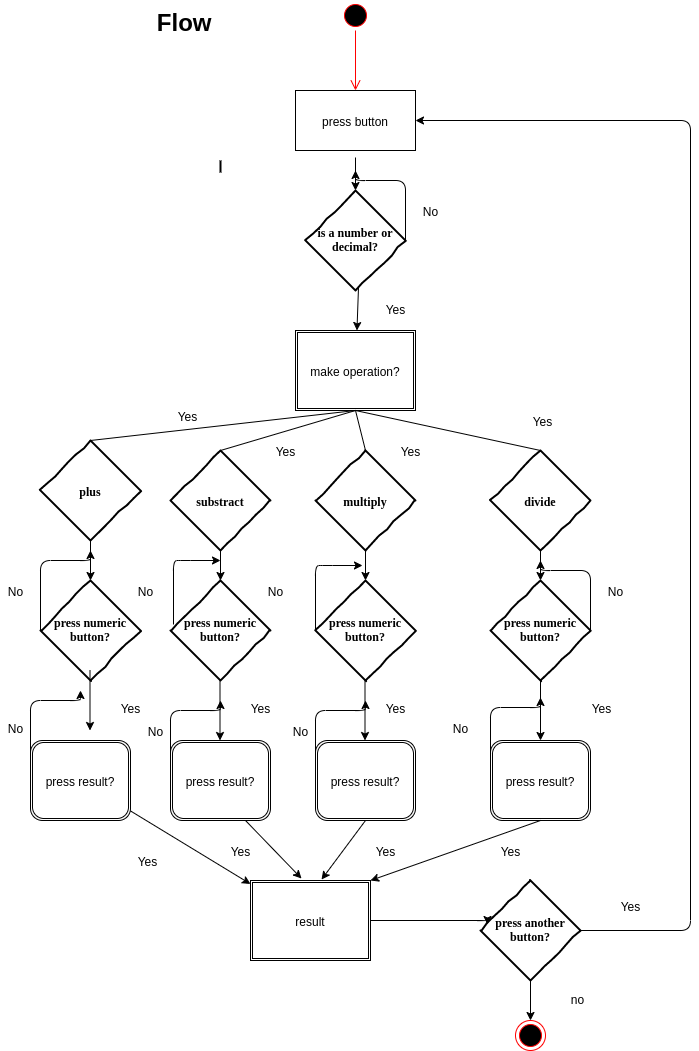

The diagram above was exported from draw.io. Its source (the exported page's mxGraphModel, read from the mxfile embedded in the PNG):
<mxGraphModel dx="1422" dy="675" grid="1" gridSize="10" guides="1" tooltips="1" connect="1" arrows="1" fold="1" page="1" pageScale="1" pageWidth="827" pageHeight="1169" math="0" shadow="0">
  <root>
    <mxCell id="0" />
    <mxCell id="1" parent="0" />
    <mxCell id="7NW0l12TAVgSAvhsSNoy-1" value="" style="ellipse;html=1;shape=startState;fillColor=#000000;strokeColor=#ff0000;" vertex="1" parent="1">
      <mxGeometry x="370" y="20" width="30" height="30" as="geometry" />
    </mxCell>
    <mxCell id="7NW0l12TAVgSAvhsSNoy-2" value="" style="edgeStyle=orthogonalEdgeStyle;html=1;verticalAlign=bottom;endArrow=open;endSize=8;strokeColor=#ff0000;" edge="1" source="7NW0l12TAVgSAvhsSNoy-1" parent="1">
      <mxGeometry relative="1" as="geometry">
        <mxPoint x="385" y="110" as="targetPoint" />
      </mxGeometry>
    </mxCell>
    <mxCell id="7NW0l12TAVgSAvhsSNoy-3" value="press button" style="rounded=0;whiteSpace=wrap;html=1;" vertex="1" parent="1">
      <mxGeometry x="325" y="110" width="120" height="60" as="geometry" />
    </mxCell>
    <mxCell id="7NW0l12TAVgSAvhsSNoy-4" value="is a number or decimal?" style="rhombus;html=1;align=center;whiteSpace=wrap;comic=1;strokeWidth=2;fontFamily=Comic Sans MS;fontStyle=1;" vertex="1" parent="1">
      <mxGeometry x="335" y="210" width="100" height="100" as="geometry" />
    </mxCell>
    <mxCell id="7NW0l12TAVgSAvhsSNoy-5" value="make operation?" style="shape=ext;double=1;rounded=0;whiteSpace=wrap;html=1;" vertex="1" parent="1">
      <mxGeometry x="325" y="350" width="120" height="80" as="geometry" />
    </mxCell>
    <mxCell id="7NW0l12TAVgSAvhsSNoy-6" value="plus" style="rhombus;html=1;align=center;whiteSpace=wrap;comic=1;strokeWidth=2;fontFamily=Comic Sans MS;fontStyle=1;" vertex="1" parent="1">
      <mxGeometry x="70" y="460" width="100" height="100" as="geometry" />
    </mxCell>
    <mxCell id="7NW0l12TAVgSAvhsSNoy-7" value="substract" style="rhombus;html=1;align=center;whiteSpace=wrap;comic=1;strokeWidth=2;fontFamily=Comic Sans MS;fontStyle=1;" vertex="1" parent="1">
      <mxGeometry x="200" y="470" width="100" height="100" as="geometry" />
    </mxCell>
    <mxCell id="7NW0l12TAVgSAvhsSNoy-8" value="multiply" style="rhombus;html=1;align=center;whiteSpace=wrap;comic=1;strokeWidth=2;fontFamily=Comic Sans MS;fontStyle=1;" vertex="1" parent="1">
      <mxGeometry x="345" y="470" width="100" height="100" as="geometry" />
    </mxCell>
    <mxCell id="7NW0l12TAVgSAvhsSNoy-9" value="divide" style="rhombus;html=1;align=center;whiteSpace=wrap;comic=1;strokeWidth=2;fontFamily=Comic Sans MS;fontStyle=1;" vertex="1" parent="1">
      <mxGeometry x="520" y="470" width="100" height="100" as="geometry" />
    </mxCell>
    <mxCell id="7NW0l12TAVgSAvhsSNoy-10" value="press numeric button?" style="rhombus;html=1;align=center;whiteSpace=wrap;comic=1;strokeWidth=2;fontFamily=Comic Sans MS;fontStyle=1;" vertex="1" parent="1">
      <mxGeometry x="70" y="600" width="100" height="100" as="geometry" />
    </mxCell>
    <mxCell id="7NW0l12TAVgSAvhsSNoy-11" value="press numeric button?" style="rhombus;html=1;align=center;whiteSpace=wrap;comic=1;strokeWidth=2;fontFamily=Comic Sans MS;fontStyle=1;" vertex="1" parent="1">
      <mxGeometry x="200" y="600" width="100" height="100" as="geometry" />
    </mxCell>
    <mxCell id="7NW0l12TAVgSAvhsSNoy-12" value="press numeric button?" style="rhombus;html=1;align=center;whiteSpace=wrap;comic=1;strokeWidth=2;fontFamily=Comic Sans MS;fontStyle=1;" vertex="1" parent="1">
      <mxGeometry x="345" y="600" width="100" height="100" as="geometry" />
    </mxCell>
    <mxCell id="7NW0l12TAVgSAvhsSNoy-13" value="press numeric button?" style="rhombus;html=1;align=center;whiteSpace=wrap;comic=1;strokeWidth=2;fontFamily=Comic Sans MS;fontStyle=1;" vertex="1" parent="1">
      <mxGeometry x="520" y="600" width="100" height="100" as="geometry" />
    </mxCell>
    <mxCell id="7NW0l12TAVgSAvhsSNoy-14" value="press result?" style="shape=ext;double=1;rounded=1;whiteSpace=wrap;html=1;" vertex="1" parent="1">
      <mxGeometry x="60" y="760" width="100" height="80" as="geometry" />
    </mxCell>
    <mxCell id="7NW0l12TAVgSAvhsSNoy-15" value="&lt;span style=&quot;white-space: normal&quot;&gt;press result?&lt;/span&gt;" style="shape=ext;double=1;rounded=1;whiteSpace=wrap;html=1;" vertex="1" parent="1">
      <mxGeometry x="200" y="760" width="100" height="80" as="geometry" />
    </mxCell>
    <mxCell id="7NW0l12TAVgSAvhsSNoy-16" value="&lt;span style=&quot;white-space: normal&quot;&gt;press result?&lt;/span&gt;" style="shape=ext;double=1;rounded=1;whiteSpace=wrap;html=1;" vertex="1" parent="1">
      <mxGeometry x="345" y="760" width="100" height="80" as="geometry" />
    </mxCell>
    <mxCell id="7NW0l12TAVgSAvhsSNoy-17" value="&lt;span style=&quot;white-space: normal&quot;&gt;press result?&lt;/span&gt;" style="shape=ext;double=1;rounded=1;whiteSpace=wrap;html=1;" vertex="1" parent="1">
      <mxGeometry x="520" y="760" width="100" height="80" as="geometry" />
    </mxCell>
    <mxCell id="7NW0l12TAVgSAvhsSNoy-18" value="result" style="shape=ext;double=1;rounded=0;whiteSpace=wrap;html=1;" vertex="1" parent="1">
      <mxGeometry x="280" y="900" width="120" height="80" as="geometry" />
    </mxCell>
    <mxCell id="7NW0l12TAVgSAvhsSNoy-19" value="press another button?" style="rhombus;html=1;align=center;whiteSpace=wrap;comic=1;strokeWidth=2;fontFamily=Comic Sans MS;fontStyle=1;" vertex="1" parent="1">
      <mxGeometry x="510" y="900" width="100" height="100" as="geometry" />
    </mxCell>
    <mxCell id="7NW0l12TAVgSAvhsSNoy-20" value="" style="ellipse;html=1;shape=endState;fillColor=#000000;strokeColor=#ff0000;" vertex="1" parent="1">
      <mxGeometry x="545" y="1040" width="30" height="30" as="geometry" />
    </mxCell>
    <mxCell id="7NW0l12TAVgSAvhsSNoy-21" value="" style="line;strokeWidth=2;direction=south;html=1;" vertex="1" parent="1">
      <mxGeometry x="245" y="180" width="10" height="12" as="geometry" />
    </mxCell>
    <mxCell id="7NW0l12TAVgSAvhsSNoy-27" value="" style="edgeStyle=segmentEdgeStyle;endArrow=classic;html=1;entryX=0.07;entryY=0.44;entryDx=0;entryDy=0;entryPerimeter=0;" edge="1" parent="1" target="7NW0l12TAVgSAvhsSNoy-19">
      <mxGeometry width="50" height="50" relative="1" as="geometry">
        <mxPoint x="400" y="940" as="sourcePoint" />
        <mxPoint x="450" y="890" as="targetPoint" />
      </mxGeometry>
    </mxCell>
    <mxCell id="7NW0l12TAVgSAvhsSNoy-28" value="" style="endArrow=classic;html=1;exitX=0.5;exitY=1;exitDx=0;exitDy=0;entryX=0.5;entryY=0;entryDx=0;entryDy=0;" edge="1" parent="1" source="7NW0l12TAVgSAvhsSNoy-19" target="7NW0l12TAVgSAvhsSNoy-20">
      <mxGeometry width="50" height="50" relative="1" as="geometry">
        <mxPoint x="60" y="1140" as="sourcePoint" />
        <mxPoint x="110" y="1090" as="targetPoint" />
      </mxGeometry>
    </mxCell>
    <mxCell id="7NW0l12TAVgSAvhsSNoy-29" value="no" style="text;html=1;align=center;verticalAlign=middle;resizable=0;points=[];autosize=1;" vertex="1" parent="1">
      <mxGeometry x="592" y="1008" width="30" height="20" as="geometry" />
    </mxCell>
    <mxCell id="7NW0l12TAVgSAvhsSNoy-30" value="" style="endArrow=classic;html=1;exitX=0.5;exitY=1;exitDx=0;exitDy=0;entryX=0.5;entryY=0;entryDx=0;entryDy=0;" edge="1" parent="1" source="7NW0l12TAVgSAvhsSNoy-13" target="7NW0l12TAVgSAvhsSNoy-17">
      <mxGeometry width="50" height="50" relative="1" as="geometry">
        <mxPoint x="640" y="940" as="sourcePoint" />
        <mxPoint x="720" y="968" as="targetPoint" />
      </mxGeometry>
    </mxCell>
    <mxCell id="7NW0l12TAVgSAvhsSNoy-31" value="" style="endArrow=classic;html=1;exitX=0.5;exitY=1;exitDx=0;exitDy=0;entryX=0.5;entryY=0;entryDx=0;entryDy=0;" edge="1" parent="1">
      <mxGeometry width="50" height="50" relative="1" as="geometry">
        <mxPoint x="394.5" y="700" as="sourcePoint" />
        <mxPoint x="394.5" y="760" as="targetPoint" />
      </mxGeometry>
    </mxCell>
    <mxCell id="7NW0l12TAVgSAvhsSNoy-32" value="" style="endArrow=classic;html=1;exitX=0.5;exitY=1;exitDx=0;exitDy=0;entryX=0.5;entryY=0;entryDx=0;entryDy=0;" edge="1" parent="1">
      <mxGeometry width="50" height="50" relative="1" as="geometry">
        <mxPoint x="249.5" y="700" as="sourcePoint" />
        <mxPoint x="249.5" y="760" as="targetPoint" />
      </mxGeometry>
    </mxCell>
    <mxCell id="7NW0l12TAVgSAvhsSNoy-33" value="" style="endArrow=classic;html=1;exitX=0.5;exitY=1;exitDx=0;exitDy=0;entryX=0.5;entryY=0;entryDx=0;entryDy=0;" edge="1" parent="1">
      <mxGeometry width="50" height="50" relative="1" as="geometry">
        <mxPoint x="119.5" y="690" as="sourcePoint" />
        <mxPoint x="119.5" y="750" as="targetPoint" />
      </mxGeometry>
    </mxCell>
    <mxCell id="7NW0l12TAVgSAvhsSNoy-34" value="" style="endArrow=classic;html=1;entryX=0.5;entryY=0;entryDx=0;entryDy=0;exitX=0.5;exitY=1;exitDx=0;exitDy=0;" edge="1" parent="1" source="7NW0l12TAVgSAvhsSNoy-6" target="7NW0l12TAVgSAvhsSNoy-10">
      <mxGeometry width="50" height="50" relative="1" as="geometry">
        <mxPoint y="590" as="sourcePoint" />
        <mxPoint x="50" y="540" as="targetPoint" />
      </mxGeometry>
    </mxCell>
    <mxCell id="7NW0l12TAVgSAvhsSNoy-35" value="" style="endArrow=classic;html=1;entryX=0.5;entryY=0;entryDx=0;entryDy=0;exitX=0.5;exitY=1;exitDx=0;exitDy=0;" edge="1" parent="1" source="7NW0l12TAVgSAvhsSNoy-7" target="7NW0l12TAVgSAvhsSNoy-11">
      <mxGeometry width="50" height="50" relative="1" as="geometry">
        <mxPoint x="130" y="570" as="sourcePoint" />
        <mxPoint x="130" y="610" as="targetPoint" />
      </mxGeometry>
    </mxCell>
    <mxCell id="7NW0l12TAVgSAvhsSNoy-36" value="" style="endArrow=classic;html=1;entryX=0.5;entryY=0;entryDx=0;entryDy=0;exitX=0.5;exitY=1;exitDx=0;exitDy=0;" edge="1" parent="1" source="7NW0l12TAVgSAvhsSNoy-8" target="7NW0l12TAVgSAvhsSNoy-12">
      <mxGeometry width="50" height="50" relative="1" as="geometry">
        <mxPoint x="260" y="580" as="sourcePoint" />
        <mxPoint x="260" y="610" as="targetPoint" />
      </mxGeometry>
    </mxCell>
    <mxCell id="7NW0l12TAVgSAvhsSNoy-37" value="" style="endArrow=classic;html=1;exitX=0.5;exitY=1;exitDx=0;exitDy=0;" edge="1" parent="1" source="7NW0l12TAVgSAvhsSNoy-9" target="7NW0l12TAVgSAvhsSNoy-13">
      <mxGeometry width="50" height="50" relative="1" as="geometry">
        <mxPoint x="405" y="580" as="sourcePoint" />
        <mxPoint x="405" y="610" as="targetPoint" />
      </mxGeometry>
    </mxCell>
    <mxCell id="7NW0l12TAVgSAvhsSNoy-38" value="" style="edgeStyle=elbowEdgeStyle;elbow=horizontal;endArrow=classic;html=1;entryX=1;entryY=0.5;entryDx=0;entryDy=0;" edge="1" parent="1" target="7NW0l12TAVgSAvhsSNoy-3">
      <mxGeometry width="50" height="50" relative="1" as="geometry">
        <mxPoint x="610" y="950" as="sourcePoint" />
        <mxPoint x="730" y="139" as="targetPoint" />
        <Array as="points">
          <mxPoint x="720" y="920" />
        </Array>
      </mxGeometry>
    </mxCell>
    <mxCell id="7NW0l12TAVgSAvhsSNoy-39" value="Yes" style="text;html=1;align=center;verticalAlign=middle;resizable=0;points=[];autosize=1;" vertex="1" parent="1">
      <mxGeometry x="640" y="915" width="40" height="20" as="geometry" />
    </mxCell>
    <mxCell id="7NW0l12TAVgSAvhsSNoy-40" value="" style="edgeStyle=elbowEdgeStyle;elbow=vertical;endArrow=classic;html=1;exitX=0;exitY=0.5;exitDx=0;exitDy=0;" edge="1" parent="1" source="7NW0l12TAVgSAvhsSNoy-10">
      <mxGeometry width="50" height="50" relative="1" as="geometry">
        <mxPoint x="30" y="620" as="sourcePoint" />
        <mxPoint x="120" y="570" as="targetPoint" />
        <Array as="points">
          <mxPoint x="50" y="580" />
        </Array>
      </mxGeometry>
    </mxCell>
    <mxCell id="7NW0l12TAVgSAvhsSNoy-41" value="" style="edgeStyle=elbowEdgeStyle;elbow=vertical;endArrow=classic;html=1;exitX=1;exitY=0.5;exitDx=0;exitDy=0;" edge="1" parent="1" source="7NW0l12TAVgSAvhsSNoy-13">
      <mxGeometry width="50" height="50" relative="1" as="geometry">
        <mxPoint x="640" y="630" as="sourcePoint" />
        <mxPoint x="570" y="580" as="targetPoint" />
        <Array as="points">
          <mxPoint x="660" y="590" />
        </Array>
      </mxGeometry>
    </mxCell>
    <mxCell id="7NW0l12TAVgSAvhsSNoy-43" value="No&lt;br&gt;" style="text;html=1;align=center;verticalAlign=middle;resizable=0;points=[];autosize=1;" vertex="1" parent="1">
      <mxGeometry x="630" y="600" width="30" height="20" as="geometry" />
    </mxCell>
    <mxCell id="7NW0l12TAVgSAvhsSNoy-44" value="Yes&lt;br&gt;" style="text;html=1;align=center;verticalAlign=middle;resizable=0;points=[];autosize=1;" vertex="1" parent="1">
      <mxGeometry x="611" y="717" width="40" height="20" as="geometry" />
    </mxCell>
    <mxCell id="7NW0l12TAVgSAvhsSNoy-45" value="Yes&lt;br&gt;" style="text;html=1;align=center;verticalAlign=middle;resizable=0;points=[];autosize=1;" vertex="1" parent="1">
      <mxGeometry x="405" y="717" width="40" height="20" as="geometry" />
    </mxCell>
    <mxCell id="7NW0l12TAVgSAvhsSNoy-46" value="Yes&lt;br&gt;" style="text;html=1;align=center;verticalAlign=middle;resizable=0;points=[];autosize=1;" vertex="1" parent="1">
      <mxGeometry x="270" y="717" width="40" height="20" as="geometry" />
    </mxCell>
    <mxCell id="7NW0l12TAVgSAvhsSNoy-47" value="Yes&lt;br&gt;" style="text;html=1;align=center;verticalAlign=middle;resizable=0;points=[];autosize=1;" vertex="1" parent="1">
      <mxGeometry x="140" y="717" width="40" height="20" as="geometry" />
    </mxCell>
    <mxCell id="7NW0l12TAVgSAvhsSNoy-48" value="" style="edgeStyle=segmentEdgeStyle;endArrow=classic;html=1;exitX=0.03;exitY=0.44;exitDx=0;exitDy=0;exitPerimeter=0;" edge="1" parent="1" source="7NW0l12TAVgSAvhsSNoy-11">
      <mxGeometry width="50" height="50" relative="1" as="geometry">
        <mxPoint x="160" y="600" as="sourcePoint" />
        <mxPoint x="250" y="580" as="targetPoint" />
        <Array as="points">
          <mxPoint x="203" y="580" />
          <mxPoint x="210" y="580" />
        </Array>
      </mxGeometry>
    </mxCell>
    <mxCell id="7NW0l12TAVgSAvhsSNoy-49" value="" style="edgeStyle=segmentEdgeStyle;endArrow=classic;html=1;exitX=0.03;exitY=0.44;exitDx=0;exitDy=0;exitPerimeter=0;" edge="1" parent="1">
      <mxGeometry width="50" height="50" relative="1" as="geometry">
        <mxPoint x="345" y="649" as="sourcePoint" />
        <mxPoint x="392" y="585" as="targetPoint" />
        <Array as="points">
          <mxPoint x="345" y="585" />
          <mxPoint x="352" y="585" />
        </Array>
      </mxGeometry>
    </mxCell>
    <mxCell id="7NW0l12TAVgSAvhsSNoy-51" value="No&lt;br&gt;" style="text;html=1;align=center;verticalAlign=middle;resizable=0;points=[];autosize=1;" vertex="1" parent="1">
      <mxGeometry x="290" y="600" width="30" height="20" as="geometry" />
    </mxCell>
    <mxCell id="7NW0l12TAVgSAvhsSNoy-52" value="No&lt;br&gt;" style="text;html=1;align=center;verticalAlign=middle;resizable=0;points=[];autosize=1;" vertex="1" parent="1">
      <mxGeometry x="160" y="600" width="30" height="20" as="geometry" />
    </mxCell>
    <mxCell id="7NW0l12TAVgSAvhsSNoy-53" value="" style="endArrow=none;html=1;entryX=0.5;entryY=1;entryDx=0;entryDy=0;exitX=0.5;exitY=0;exitDx=0;exitDy=0;" edge="1" parent="1" source="7NW0l12TAVgSAvhsSNoy-6" target="7NW0l12TAVgSAvhsSNoy-5">
      <mxGeometry width="50" height="50" relative="1" as="geometry">
        <mxPoint x="210" y="450" as="sourcePoint" />
        <mxPoint x="260" y="400" as="targetPoint" />
      </mxGeometry>
    </mxCell>
    <mxCell id="7NW0l12TAVgSAvhsSNoy-54" value="" style="endArrow=none;html=1;entryX=0.5;entryY=1;entryDx=0;entryDy=0;exitX=0.5;exitY=0;exitDx=0;exitDy=0;" edge="1" parent="1" source="7NW0l12TAVgSAvhsSNoy-7" target="7NW0l12TAVgSAvhsSNoy-5">
      <mxGeometry width="50" height="50" relative="1" as="geometry">
        <mxPoint x="130" y="470" as="sourcePoint" />
        <mxPoint x="395" y="440" as="targetPoint" />
      </mxGeometry>
    </mxCell>
    <mxCell id="7NW0l12TAVgSAvhsSNoy-56" value="" style="endArrow=none;html=1;entryX=0.5;entryY=1;entryDx=0;entryDy=0;exitX=0.5;exitY=0;exitDx=0;exitDy=0;" edge="1" parent="1" source="7NW0l12TAVgSAvhsSNoy-8" target="7NW0l12TAVgSAvhsSNoy-5">
      <mxGeometry width="50" height="50" relative="1" as="geometry">
        <mxPoint x="260" y="480" as="sourcePoint" />
        <mxPoint x="395" y="440" as="targetPoint" />
      </mxGeometry>
    </mxCell>
    <mxCell id="7NW0l12TAVgSAvhsSNoy-57" value="" style="endArrow=none;html=1;entryX=0.5;entryY=1;entryDx=0;entryDy=0;exitX=0.5;exitY=0;exitDx=0;exitDy=0;" edge="1" parent="1" source="7NW0l12TAVgSAvhsSNoy-9" target="7NW0l12TAVgSAvhsSNoy-5">
      <mxGeometry width="50" height="50" relative="1" as="geometry">
        <mxPoint x="405" y="480" as="sourcePoint" />
        <mxPoint x="395" y="440" as="targetPoint" />
      </mxGeometry>
    </mxCell>
    <mxCell id="7NW0l12TAVgSAvhsSNoy-58" value="Yes&lt;br&gt;" style="text;html=1;align=center;verticalAlign=middle;resizable=0;points=[];autosize=1;" vertex="1" parent="1">
      <mxGeometry x="197" y="425" width="40" height="20" as="geometry" />
    </mxCell>
    <mxCell id="7NW0l12TAVgSAvhsSNoy-59" value="Yes&lt;br&gt;" style="text;html=1;align=center;verticalAlign=middle;resizable=0;points=[];autosize=1;" vertex="1" parent="1">
      <mxGeometry x="295" y="460" width="40" height="20" as="geometry" />
    </mxCell>
    <mxCell id="7NW0l12TAVgSAvhsSNoy-60" value="Yes&lt;br&gt;" style="text;html=1;align=center;verticalAlign=middle;resizable=0;points=[];autosize=1;" vertex="1" parent="1">
      <mxGeometry x="420" y="460" width="40" height="20" as="geometry" />
    </mxCell>
    <mxCell id="7NW0l12TAVgSAvhsSNoy-61" value="Yes&lt;br&gt;" style="text;html=1;align=center;verticalAlign=middle;resizable=0;points=[];autosize=1;" vertex="1" parent="1">
      <mxGeometry x="552" y="430" width="40" height="20" as="geometry" />
    </mxCell>
    <mxCell id="7NW0l12TAVgSAvhsSNoy-62" value="" style="endArrow=classic;html=1;entryX=0.5;entryY=0;entryDx=0;entryDy=0;" edge="1" parent="1" target="7NW0l12TAVgSAvhsSNoy-4">
      <mxGeometry width="50" height="50" relative="1" as="geometry">
        <mxPoint x="385" y="177" as="sourcePoint" />
        <mxPoint x="435" y="127" as="targetPoint" />
      </mxGeometry>
    </mxCell>
    <mxCell id="7NW0l12TAVgSAvhsSNoy-63" value="" style="endArrow=classic;html=1;" edge="1" parent="1" target="7NW0l12TAVgSAvhsSNoy-5">
      <mxGeometry width="50" height="50" relative="1" as="geometry">
        <mxPoint x="388" y="307" as="sourcePoint" />
        <mxPoint x="438" y="270" as="targetPoint" />
      </mxGeometry>
    </mxCell>
    <mxCell id="7NW0l12TAVgSAvhsSNoy-64" value="" style="edgeStyle=elbowEdgeStyle;elbow=vertical;endArrow=classic;html=1;exitX=1;exitY=0.5;exitDx=0;exitDy=0;" edge="1" parent="1" source="7NW0l12TAVgSAvhsSNoy-4">
      <mxGeometry width="50" height="50" relative="1" as="geometry">
        <mxPoint x="495" y="280" as="sourcePoint" />
        <mxPoint x="385" y="190" as="targetPoint" />
        <Array as="points">
          <mxPoint x="440" y="200" />
        </Array>
      </mxGeometry>
    </mxCell>
    <mxCell id="7NW0l12TAVgSAvhsSNoy-65" value="Yes&lt;br&gt;" style="text;html=1;align=center;verticalAlign=middle;resizable=0;points=[];autosize=1;" vertex="1" parent="1">
      <mxGeometry x="405" y="318" width="40" height="20" as="geometry" />
    </mxCell>
    <mxCell id="7NW0l12TAVgSAvhsSNoy-66" value="No&lt;br&gt;" style="text;html=1;align=center;verticalAlign=middle;resizable=0;points=[];autosize=1;" vertex="1" parent="1">
      <mxGeometry x="445" y="220" width="30" height="20" as="geometry" />
    </mxCell>
    <mxCell id="7NW0l12TAVgSAvhsSNoy-68" value="" style="endArrow=classic;html=1;" edge="1" parent="1" source="7NW0l12TAVgSAvhsSNoy-14" target="7NW0l12TAVgSAvhsSNoy-18">
      <mxGeometry width="50" height="50" relative="1" as="geometry">
        <mxPoint x="120" y="900" as="sourcePoint" />
        <mxPoint x="170" y="850" as="targetPoint" />
      </mxGeometry>
    </mxCell>
    <mxCell id="7NW0l12TAVgSAvhsSNoy-69" value="" style="endArrow=classic;html=1;exitX=0.75;exitY=1;exitDx=0;exitDy=0;entryX=0.425;entryY=-0.025;entryDx=0;entryDy=0;entryPerimeter=0;" edge="1" parent="1" source="7NW0l12TAVgSAvhsSNoy-15" target="7NW0l12TAVgSAvhsSNoy-18">
      <mxGeometry width="50" height="50" relative="1" as="geometry">
        <mxPoint x="170" y="950" as="sourcePoint" />
        <mxPoint x="220" y="900" as="targetPoint" />
      </mxGeometry>
    </mxCell>
    <mxCell id="7NW0l12TAVgSAvhsSNoy-70" value="" style="endArrow=classic;html=1;exitX=0.5;exitY=1;exitDx=0;exitDy=0;entryX=0.592;entryY=-0.012;entryDx=0;entryDy=0;entryPerimeter=0;" edge="1" parent="1" source="7NW0l12TAVgSAvhsSNoy-16" target="7NW0l12TAVgSAvhsSNoy-18">
      <mxGeometry width="50" height="50" relative="1" as="geometry">
        <mxPoint x="445" y="900" as="sourcePoint" />
        <mxPoint x="495" y="850" as="targetPoint" />
      </mxGeometry>
    </mxCell>
    <mxCell id="7NW0l12TAVgSAvhsSNoy-71" value="" style="endArrow=classic;html=1;exitX=0.5;exitY=1;exitDx=0;exitDy=0;entryX=1;entryY=0;entryDx=0;entryDy=0;" edge="1" parent="1" source="7NW0l12TAVgSAvhsSNoy-17" target="7NW0l12TAVgSAvhsSNoy-18">
      <mxGeometry width="50" height="50" relative="1" as="geometry">
        <mxPoint x="450" y="890" as="sourcePoint" />
        <mxPoint x="470" y="840" as="targetPoint" />
      </mxGeometry>
    </mxCell>
    <mxCell id="7NW0l12TAVgSAvhsSNoy-72" value="Yes&lt;br&gt;" style="text;html=1;align=center;verticalAlign=middle;resizable=0;points=[];autosize=1;" vertex="1" parent="1">
      <mxGeometry x="157" y="870" width="40" height="20" as="geometry" />
    </mxCell>
    <mxCell id="7NW0l12TAVgSAvhsSNoy-73" value="Yes&lt;br&gt;" style="text;html=1;align=center;verticalAlign=middle;resizable=0;points=[];autosize=1;" vertex="1" parent="1">
      <mxGeometry x="250" y="860" width="40" height="20" as="geometry" />
    </mxCell>
    <mxCell id="7NW0l12TAVgSAvhsSNoy-74" value="Yes&lt;br&gt;" style="text;html=1;align=center;verticalAlign=middle;resizable=0;points=[];autosize=1;" vertex="1" parent="1">
      <mxGeometry x="395" y="860" width="40" height="20" as="geometry" />
    </mxCell>
    <mxCell id="7NW0l12TAVgSAvhsSNoy-75" value="Yes&lt;br&gt;" style="text;html=1;align=center;verticalAlign=middle;resizable=0;points=[];autosize=1;" vertex="1" parent="1">
      <mxGeometry x="520" y="860" width="40" height="20" as="geometry" />
    </mxCell>
    <mxCell id="7NW0l12TAVgSAvhsSNoy-76" value="" style="edgeStyle=elbowEdgeStyle;elbow=vertical;endArrow=classic;html=1;exitX=0;exitY=0.5;exitDx=0;exitDy=0;" edge="1" parent="1">
      <mxGeometry width="50" height="50" relative="1" as="geometry">
        <mxPoint x="60" y="790" as="sourcePoint" />
        <mxPoint x="110" y="710" as="targetPoint" />
        <Array as="points">
          <mxPoint x="40" y="720" />
        </Array>
      </mxGeometry>
    </mxCell>
    <mxCell id="7NW0l12TAVgSAvhsSNoy-77" value="" style="edgeStyle=elbowEdgeStyle;elbow=vertical;endArrow=classic;html=1;exitX=0;exitY=0.5;exitDx=0;exitDy=0;" edge="1" parent="1">
      <mxGeometry width="50" height="50" relative="1" as="geometry">
        <mxPoint x="200" y="800" as="sourcePoint" />
        <mxPoint x="250" y="720" as="targetPoint" />
        <Array as="points">
          <mxPoint x="180" y="730" />
        </Array>
      </mxGeometry>
    </mxCell>
    <mxCell id="7NW0l12TAVgSAvhsSNoy-78" value="" style="edgeStyle=elbowEdgeStyle;elbow=vertical;endArrow=classic;html=1;exitX=0;exitY=0.5;exitDx=0;exitDy=0;" edge="1" parent="1">
      <mxGeometry width="50" height="50" relative="1" as="geometry">
        <mxPoint x="345" y="800" as="sourcePoint" />
        <mxPoint x="395" y="720" as="targetPoint" />
        <Array as="points">
          <mxPoint x="325" y="730" />
        </Array>
      </mxGeometry>
    </mxCell>
    <mxCell id="7NW0l12TAVgSAvhsSNoy-79" value="" style="edgeStyle=elbowEdgeStyle;elbow=vertical;endArrow=classic;html=1;exitX=0;exitY=0.5;exitDx=0;exitDy=0;" edge="1" parent="1">
      <mxGeometry width="50" height="50" relative="1" as="geometry">
        <mxPoint x="520" y="797" as="sourcePoint" />
        <mxPoint x="570" y="717" as="targetPoint" />
        <Array as="points">
          <mxPoint x="500" y="727" />
        </Array>
      </mxGeometry>
    </mxCell>
    <mxCell id="7NW0l12TAVgSAvhsSNoy-80" value="No&lt;br&gt;" style="text;html=1;align=center;verticalAlign=middle;resizable=0;points=[];autosize=1;" vertex="1" parent="1">
      <mxGeometry x="475" y="737" width="30" height="20" as="geometry" />
    </mxCell>
    <mxCell id="7NW0l12TAVgSAvhsSNoy-81" value="No&lt;br&gt;" style="text;html=1;align=center;verticalAlign=middle;resizable=0;points=[];autosize=1;" vertex="1" parent="1">
      <mxGeometry x="30" y="737" width="30" height="20" as="geometry" />
    </mxCell>
    <mxCell id="7NW0l12TAVgSAvhsSNoy-82" value="No&lt;br&gt;" style="text;html=1;align=center;verticalAlign=middle;resizable=0;points=[];autosize=1;" vertex="1" parent="1">
      <mxGeometry x="170" y="740" width="30" height="20" as="geometry" />
    </mxCell>
    <mxCell id="7NW0l12TAVgSAvhsSNoy-83" value="No&lt;br&gt;" style="text;html=1;align=center;verticalAlign=middle;resizable=0;points=[];autosize=1;" vertex="1" parent="1">
      <mxGeometry x="315" y="740" width="30" height="20" as="geometry" />
    </mxCell>
    <mxCell id="7NW0l12TAVgSAvhsSNoy-85" value="Flow&amp;nbsp;" style="text;strokeColor=none;fillColor=none;html=1;fontSize=24;fontStyle=1;verticalAlign=middle;align=center;" vertex="1" parent="1">
      <mxGeometry x="167" y="22" width="100" height="40" as="geometry" />
    </mxCell>
    <mxCell id="7NW0l12TAVgSAvhsSNoy-86" value="No&lt;br&gt;" style="text;html=1;align=center;verticalAlign=middle;resizable=0;points=[];autosize=1;" vertex="1" parent="1">
      <mxGeometry x="30" y="600" width="30" height="20" as="geometry" />
    </mxCell>
  </root>
</mxGraphModel>